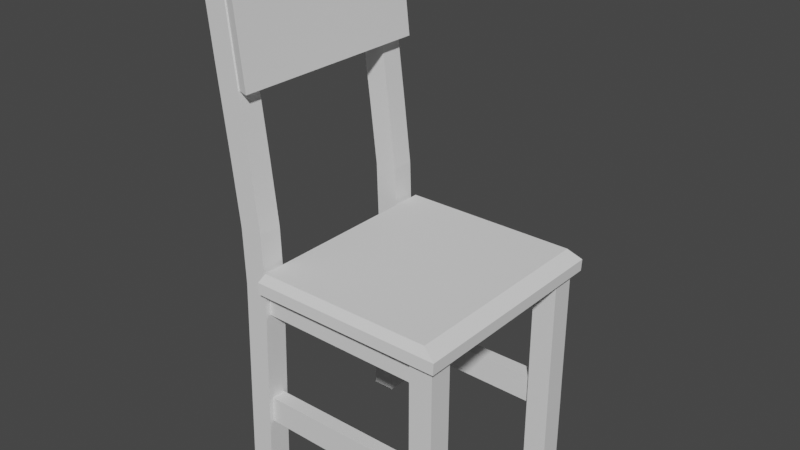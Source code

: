 # Source: Table_Chair_01.blend  (saved by Blender 2.80.75; exported with 4.5.12 LTS)
import bpy
from mathutils import Matrix  # noqa: F401  (used for matrix-valued properties, if any)

bpy.ops.wm.read_factory_settings(use_empty=True)
scene = bpy.context.scene
scene.name = 'Scene'

# ---- collections
col_collection = bpy.data.collections.new('Collection'); scene.collection.children.link(col_collection)

# ---- materials (node trees are filled in below, after node groups)
mat_material_001 = bpy.data.materials.new('Material.001')
mat_material_001.alpha_threshold = 0.0
mat_material_001.use_transparent_shadow = False
mat_material_001.line_color = (0.0, 0.0, 0.0, 1.0)
mat_material = bpy.data.materials.new('Material')
mat_material.alpha_threshold = 0.0
mat_material.use_transparent_shadow = False
mat_material.line_color = (0.0, 0.0, 0.0, 1.0)
mat_material_003 = bpy.data.materials.new('Material.003')
mat_material_003.alpha_threshold = 0.0
mat_material_003.use_transparent_shadow = False
mat_material_003.line_color = (0.0, 0.0, 0.0, 1.0)
mat_material_002 = bpy.data.materials.new('Material.002')
mat_material_002.alpha_threshold = 0.0
mat_material_002.use_transparent_shadow = False
mat_material_002.line_color = (0.0, 0.0, 0.0, 1.0)

# ---- material node trees
mat_material_001.use_nodes = True; mat_material_001.node_tree.nodes.clear()
_N = mat_material_001.node_tree.nodes; _L = mat_material_001.node_tree.links
n0 = _N.new('ShaderNodeOutputMaterial'); n0.name = 'Material Output'; n0.location = (300, 300)
n1 = _N.new('ShaderNodeBsdfPrincipled'); n1.name = 'Principled BSDF'; n1.location = (10, 300)
n1.distribution = 'GGX'
n1.subsurface_method = 'BURLEY'
n1.inputs[2].default_value = 0.4
n1.inputs[3].default_value = 1.45
n1.inputs[27].default_value = (0.0, 0.0, 0.0, 1.0)
n1.inputs[28].default_value = 1.0
_L.new(n1.outputs[0], n0.inputs[0])
n0.is_active_output = True
mat_material.use_nodes = True; mat_material.node_tree.nodes.clear()
_N = mat_material.node_tree.nodes; _L = mat_material.node_tree.links
n0 = _N.new('ShaderNodeOutputMaterial'); n0.name = 'Material Output'; n0.location = (300, 300)
n1 = _N.new('ShaderNodeBsdfPrincipled'); n1.name = 'Principled BSDF'; n1.location = (10, 300)
n1.distribution = 'GGX'
n1.subsurface_method = 'BURLEY'
n1.inputs[2].default_value = 0.4
n1.inputs[3].default_value = 1.45
n1.inputs[27].default_value = (0.0, 0.0, 0.0, 1.0)
n1.inputs[28].default_value = 1.0
_L.new(n1.outputs[0], n0.inputs[0])
n0.is_active_output = True
mat_material_003.use_nodes = True; mat_material_003.node_tree.nodes.clear()
_N = mat_material_003.node_tree.nodes; _L = mat_material_003.node_tree.links
n0 = _N.new('ShaderNodeOutputMaterial'); n0.name = 'Material Output'; n0.location = (300, 300)
n1 = _N.new('ShaderNodeBsdfPrincipled'); n1.name = 'Principled BSDF'; n1.location = (10, 300)
n1.distribution = 'GGX'
n1.subsurface_method = 'BURLEY'
n1.inputs[2].default_value = 0.4
n1.inputs[3].default_value = 1.45
n1.inputs[27].default_value = (0.0, 0.0, 0.0, 1.0)
n1.inputs[28].default_value = 1.0
_L.new(n1.outputs[0], n0.inputs[0])
n0.is_active_output = True
mat_material_002.use_nodes = True; mat_material_002.node_tree.nodes.clear()
_N = mat_material_002.node_tree.nodes; _L = mat_material_002.node_tree.links
n0 = _N.new('ShaderNodeOutputMaterial'); n0.name = 'Material Output'; n0.location = (300, 300)
n1 = _N.new('ShaderNodeBsdfPrincipled'); n1.name = 'Principled BSDF'; n1.location = (10, 300)
n1.distribution = 'GGX'
n1.subsurface_method = 'BURLEY'
n1.inputs[2].default_value = 0.4
n1.inputs[3].default_value = 1.45
n1.inputs[27].default_value = (0.0, 0.0, 0.0, 1.0)
n1.inputs[28].default_value = 1.0
_L.new(n1.outputs[0], n0.inputs[0])
n0.is_active_output = True

# ---- world
world_world = bpy.data.worlds.new('World'); scene.world = world_world
world_world.use_nodes = True; world_world.node_tree.nodes.clear()
_N = world_world.node_tree.nodes; _L = world_world.node_tree.links
n0 = _N.new('ShaderNodeOutputWorld'); n0.name = 'World Output'; n0.location = (300, 300)
n1 = _N.new('ShaderNodeBackground'); n1.name = 'Background'; n1.location = (10, 300)
n1.inputs[0].default_value = (0.05088, 0.05088, 0.05088, 1.0)
_L.new(n1.outputs[0], n0.inputs[0])
n0.is_active_output = True
world_world.color = (0.05088, 0.05088, 0.05088)
world_world.use_sun_shadow = False
world_world.sun_shadow_jitter_overblur = 0.0

# ---- meshes
me_cube_002 = bpy.data.meshes.new('Cube.002')
me_cube_002.from_pydata([(-9.244, 8.333, 7.214), (-9.244, 7.143, 7.214), (-9.245, 8.333, 9.699), (-9.245, 7.143, 9.699), (5.194, 7.143, 7.29), (5.194, 8.333, 7.29), (5.267, 7.143, 9.594), (5.267, 8.333, 9.594), (-9.248, 8.738, 14.85), (-9.239, 8.738, -2.887), (-9.248, 6.738, 14.85), (-9.239, 6.738, -2.887), (-11.25, 8.738, 14.85), (-11.24, 8.738, -2.887), (-11.25, 6.738, 14.85), (-11.24, 6.738, -2.887), (-9.244, 8.738, 7.214), (-11.24, 6.738, 7.214), (-9.244, 6.738, 7.214), (-11.24, 8.738, 7.214), (-11.25, 6.738, 9.699), (-9.245, 8.738, 9.699), (-9.245, 6.738, 9.699), (-11.25, 8.738, 9.699), (-9.24, 8.738, -0.53), (-9.24, 6.738, -0.53), (-11.24, 8.738, -0.53), (-11.24, 6.738, -0.53), (7.434, 8.738, 14.85), (6.871, 8.738, -2.887), (7.434, 6.738, 14.85), (6.871, 6.738, -2.887), (5.434, 8.738, 14.85), (4.871, 8.738, -2.887), (5.434, 6.738, 14.85), (4.871, 6.738, -2.887), (5.027, 8.738, -7.642), (5.027, 6.738, -7.642), (7.027, 8.738, -7.642), (7.027, 6.738, -7.642), (5.676, 8.738, -13.18), (5.676, 6.738, -13.18), (7.676, 8.738, -13.18), (7.676, 6.738, -13.18), (6.56, 8.738, -20.19), (6.56, 6.738, -20.19), (8.56, 8.738, -20.19), (8.56, 6.738, -20.19), (7.599, 8.738, -29.03), (7.599, 6.738, -29.03), (9.599, 8.738, -29.03), (9.599, 6.738, -29.03), (7.194, 8.738, 7.29), (5.194, 6.738, 7.29), (7.194, 6.738, 7.29), (5.194, 8.738, 7.29), (5.267, 6.738, 9.594), (7.267, 8.738, 9.594), (7.267, 6.738, 9.594), (5.267, 8.738, 9.594), (6.938, 8.738, -0.6085), (6.938, 6.738, -0.6085), (4.938, 8.738, -0.6085), (4.938, 6.738, -0.6085), (-9.239, 8.308, -2.887), (-9.239, 7.169, -2.887), (-9.24, 8.308, -0.53), (-9.24, 7.169, -0.53), (4.871, 8.308, -2.887), (4.871, 7.169, -2.887), (4.938, 8.308, -0.6085), (4.938, 7.169, -0.6085), (-9.244, -7.143, 7.214), (-9.244, -8.333, 7.214), (-9.245, -7.143, 9.699), (-9.245, -8.333, 9.699), (5.194, -8.333, 7.29), (5.194, -7.143, 7.29), (5.267, -8.333, 9.594), (5.267, -7.143, 9.594), (-9.248, -6.738, 14.85), (-9.239, -6.738, -2.887), (-9.248, -8.738, 14.85), (-9.239, -8.738, -2.887), (-11.25, -6.738, 14.85), (-11.24, -6.738, -2.887), (-11.25, -8.738, 14.85), (-11.24, -8.738, -2.887), (-9.244, -6.738, 7.214), (-11.24, -8.738, 7.214), (-9.244, -8.738, 7.214), (-11.24, -6.738, 7.214), (-11.25, -8.738, 9.699), (-9.245, -6.738, 9.699), (-9.245, -8.738, 9.699), (-11.25, -6.738, 9.699), (-9.24, -6.738, -0.53), (-9.24, -8.738, -0.53), (-11.24, -6.738, -0.53), (-11.24, -8.738, -0.53), (7.434, -6.738, 14.85), (6.871, -6.738, -2.887), (7.434, -8.738, 14.85), (6.871, -8.738, -2.887), (5.434, -6.738, 14.85), (4.871, -6.738, -2.887), (5.434, -8.738, 14.85), (4.871, -8.738, -2.887), (5.027, -6.738, -7.642), (5.027, -8.738, -7.642), (7.027, -6.738, -7.642), (7.027, -8.738, -7.642), (5.676, -6.738, -13.18), (5.676, -8.738, -13.18), (7.676, -6.738, -13.18), (7.676, -8.738, -13.18), (6.56, -6.738, -20.19), (6.56, -8.738, -20.19), (8.56, -6.738, -20.19), (8.56, -8.738, -20.19), (7.599, -6.738, -29.03), (7.599, -8.738, -29.03), (9.599, -6.738, -29.03), (9.599, -8.738, -29.03), (7.194, -6.738, 7.29), (5.194, -8.738, 7.29), (7.194, -8.738, 7.29), (5.194, -6.738, 7.29), (5.267, -8.738, 9.594), (7.267, -6.738, 9.594), (7.267, -8.738, 9.594), (5.267, -6.738, 9.594), (6.938, -6.738, -0.6085), (6.938, -8.738, -0.6085), (4.938, -6.738, -0.6085), (4.938, -8.738, -0.6085), (-9.239, -7.169, -2.887), (-9.239, -8.308, -2.887), (-9.24, -7.169, -0.53), (-9.24, -8.308, -0.53), (4.871, -7.169, -2.887), (4.871, -8.308, -2.887), (4.938, -7.169, -0.6085), (4.938, -8.308, -0.6085)], [], [(1, 4, 6, 3), (0, 5, 4, 1), (3, 6, 7, 2), (2, 7, 5, 0), (8, 12, 14, 10), (22, 10, 14, 20), (20, 14, 12, 23), (13, 9, 11, 15), (21, 8, 10, 22), (23, 12, 8, 21), (26, 19, 16, 24), (24, 16, 18, 25), (27, 17, 19, 26), (25, 18, 17, 27), (19, 23, 21, 16), (17, 20, 23, 19), (18, 22, 20, 17), (11, 25, 27, 15), (15, 27, 26, 13), (13, 26, 24, 9), (28, 32, 34, 30), (58, 30, 34, 56), (56, 34, 32, 59), (33, 29, 38, 36), (57, 28, 30, 58), (59, 32, 28, 57), (39, 37, 41, 43), (31, 35, 37, 39), (35, 33, 36, 37), (29, 31, 39, 38), (42, 43, 47, 46), (37, 36, 40, 41), (38, 39, 43, 42), (36, 38, 42, 40), (44, 46, 50, 48), (40, 42, 46, 44), (43, 41, 45, 47), (41, 40, 44, 45), (48, 50, 51, 49), (47, 45, 49, 51), (45, 44, 48, 49), (46, 47, 51, 50), (62, 55, 52, 60), (60, 52, 54, 61), (63, 53, 55, 62), (61, 54, 53, 63), (55, 59, 57, 52), (52, 57, 58, 54), (54, 58, 56, 53), (31, 61, 63, 35), (29, 60, 61, 31), (33, 62, 60, 29), (65, 69, 71, 67), (64, 68, 69, 65), (67, 71, 70, 66), (66, 70, 68, 64), (9, 24, 25, 66, 64, 11), (11, 64, 65, 67, 66, 25), (0, 16, 21, 2), (1, 3, 22, 18), (6, 4, 53, 56), (5, 7, 59, 55), (33, 68, 70, 62), (63, 71, 69, 35), (73, 76, 78, 75), (72, 77, 76, 73), (75, 78, 79, 74), (74, 79, 77, 72), (80, 84, 86, 82), (94, 82, 86, 92), (92, 86, 84, 95), (85, 81, 83, 87), (93, 80, 82, 94), (95, 84, 80, 93), (98, 91, 88, 96), (96, 88, 90, 97), (99, 89, 91, 98), (97, 90, 89, 99), (91, 95, 93, 88), (89, 92, 95, 91), (90, 94, 92, 89), (83, 97, 99, 87), (87, 99, 98, 85), (85, 98, 96, 81), (100, 104, 106, 102), (130, 102, 106, 128), (128, 106, 104, 131), (105, 101, 110, 108), (129, 100, 102, 130), (131, 104, 100, 129), (111, 109, 113, 115), (103, 107, 109, 111), (107, 105, 108, 109), (101, 103, 111, 110), (114, 115, 119, 118), (109, 108, 112, 113), (110, 111, 115, 114), (108, 110, 114, 112), (116, 118, 122, 120), (112, 114, 118, 116), (115, 113, 117, 119), (113, 112, 116, 117), (120, 122, 123, 121), (119, 117, 121, 123), (117, 116, 120, 121), (118, 119, 123, 122), (134, 127, 124, 132), (132, 124, 126, 133), (135, 125, 127, 134), (133, 126, 125, 135), (127, 131, 129, 124), (124, 129, 130, 126), (126, 130, 128, 125), (103, 133, 135, 107), (101, 132, 133, 103), (105, 134, 132, 101), (137, 141, 143, 139), (136, 140, 141, 137), (139, 143, 142, 138), (138, 142, 140, 136), (81, 96, 97, 138, 136, 83), (83, 136, 137, 139, 138, 97), (72, 88, 93, 74), (73, 75, 94, 90), (78, 76, 125, 128), (77, 79, 131, 127), (105, 140, 142, 134), (135, 143, 141, 107)])
me_cube_002.polygons.foreach_set('material_index', [0, 0, 0, 0, 0, 0, 0, 0, 0, 0, 0, 0, 0, 0, 0, 0, 0, 0, 0, 0, 1, 1, 1, 1, 1, 1, 1, 1, 1, 1, 1, 1, 1, 1, 1, 1, 1, 1, 1, 1, 1, 1, 1, 1, 1, 1, 1, 1, 1, 1, 1, 1, 0, 0, 0, 0, 0, 0, 0, 0, 0, 0, 1, 1, 2, 2, 2, 2, 2, 2, 2, 2, 2, 2, 2, 2, 2, 2, 2, 2, 2, 2, 2, 2, 3, 3, 3, 3, 3, 3, 3, 3, 3, 3, 3, 3, 3, 3, 3, 3, 3, 3, 3, 3, 3, 3, 3, 3, 3, 3, 3, 3, 3, 3, 3, 3, 2, 2, 2, 2, 2, 2, 2, 2, 2, 2, 3, 3])
_uv = me_cube_002.uv_layers.new(name='UVMap')
_uv.uv.foreach_set('vector', [0.4236, 0.3849, 0.4262, 0.1866, 0.459, 0.1858, 0.459, 0.3852, 0.6822, 0.3852, 0.6822, 0.5835, 0.6652, 0.5835, 0.6652, 0.3852, 0.6455, 0.1858, 0.6455, 0.3852, 0.6286, 0.3852, 0.6286, 0.1858, 0.459, 0.3852, 0.459, 0.5846, 0.4262, 0.5838, 0.4236, 0.3854, 0.3951, 0.7117, 0.3951, 0.6842, 0.4236, 0.6842, 0.4236, 0.7117, 0.5228, 0.456, 0.5228, 0.3852, 0.5513, 0.3852, 0.5513, 0.456, 0.6083, 0.456, 0.6083, 0.3852, 0.6368, 0.3852, 0.6368, 0.456, 0.5798, 0.7114, 0.5798, 0.6839, 0.6083, 0.6839, 0.6083, 0.7114, 0.5798, 0.629, 0.5798, 0.6998, 0.5513, 0.6998, 0.5513, 0.629, 0.4944, 0.456, 0.4944, 0.3852, 0.5228, 0.3852, 0.5228, 0.456, 0.4944, 0.5966, 0.4944, 0.4902, 0.5228, 0.4902, 0.5228, 0.5966, 0.4236, 0.5778, 0.4236, 0.6842, 0.3951, 0.6842, 0.3951, 0.5778, 0.6083, 0.5965, 0.6083, 0.4901, 0.6368, 0.4901, 0.6368, 0.5965, 0.5228, 0.5966, 0.5228, 0.4902, 0.5513, 0.4902, 0.5513, 0.5966, 0.4944, 0.4902, 0.4944, 0.456, 0.5228, 0.456, 0.5228, 0.4902, 0.6083, 0.4901, 0.6083, 0.456, 0.6368, 0.456, 0.6368, 0.4901, 0.5228, 0.4902, 0.5228, 0.456, 0.5513, 0.456, 0.5513, 0.4902, 0.5228, 0.629, 0.5228, 0.5966, 0.5513, 0.5966, 0.5513, 0.6289, 0.6083, 0.6289, 0.6083, 0.5965, 0.6368, 0.5965, 0.6368, 0.6289, 0.4944, 0.6289, 0.4944, 0.5966, 0.5228, 0.5966, 0.5228, 0.629, 0.4236, 0.693, 0.4521, 0.693, 0.4521, 0.7205, 0.4236, 0.7205, 0.2036, 0.7173, 0.2096, 0.7894, 0.1812, 0.7908, 0.1751, 0.7187, 0.6083, 0.7012, 0.6083, 0.6289, 0.6368, 0.6289, 0.6368, 0.7012, 0.2108, 0.4289, 0.2392, 0.4302, 0.2381, 0.4956, 0.2096, 0.4942, 0.3666, 0.7169, 0.3666, 0.7892, 0.3382, 0.7892, 0.3382, 0.7169, 0.2252, 0.2579, 0.2312, 0.1858, 0.2597, 0.1871, 0.2536, 0.2592, 0.1881, 0.481, 0.1596, 0.4823, 0.165, 0.4059, 0.1934, 0.4046, 0.1892, 0.5463, 0.1607, 0.5477, 0.1596, 0.4823, 0.1881, 0.481, 0.3951, 0.5454, 0.3666, 0.5454, 0.3666, 0.4801, 0.3951, 0.4801, 0.3666, 0.5456, 0.3382, 0.5456, 0.3382, 0.4802, 0.3666, 0.4802, 0.3666, 0.404, 0.3382, 0.404, 0.3382, 0.3074, 0.3666, 0.3074, 0.3951, 0.4801, 0.3666, 0.4801, 0.3666, 0.4039, 0.3951, 0.4039, 0.3666, 0.4802, 0.3382, 0.4802, 0.3382, 0.404, 0.3666, 0.404, 0.2096, 0.4942, 0.2381, 0.4956, 0.2434, 0.572, 0.215, 0.5706, 0.2226, 0.6675, 0.2511, 0.6688, 0.2597, 0.7908, 0.2312, 0.7894, 0.215, 0.5706, 0.2434, 0.572, 0.2511, 0.6688, 0.2226, 0.6675, 0.1934, 0.4046, 0.165, 0.4059, 0.1726, 0.3091, 0.2011, 0.3077, 0.3951, 0.4039, 0.3666, 0.4039, 0.3666, 0.3074, 0.3951, 0.3074, 0.5798, 0.6839, 0.5798, 0.6564, 0.6083, 0.6564, 0.6083, 0.6839, 0.2011, 0.3077, 0.1726, 0.3091, 0.1812, 0.1871, 0.2096, 0.1858, 0.3951, 0.3074, 0.3666, 0.3074, 0.3666, 0.1858, 0.3951, 0.1858, 0.3666, 0.3074, 0.3382, 0.3074, 0.3382, 0.1858, 0.3666, 0.1858, 0.2133, 0.3976, 0.2225, 0.2894, 0.2509, 0.2908, 0.2418, 0.399, 0.3666, 0.5769, 0.3666, 0.6853, 0.3382, 0.6853, 0.3382, 0.5769, 0.4236, 0.693, 0.4236, 0.5846, 0.4521, 0.5846, 0.4521, 0.693, 0.1917, 0.5776, 0.2009, 0.6858, 0.1725, 0.6871, 0.1633, 0.5789, 0.2225, 0.2894, 0.2252, 0.2579, 0.2536, 0.2592, 0.2509, 0.2908, 0.3666, 0.6853, 0.3666, 0.7169, 0.3382, 0.7169, 0.3382, 0.6853, 0.2009, 0.6858, 0.2036, 0.7173, 0.1751, 0.7187, 0.1725, 0.6871, 0.1892, 0.5463, 0.1917, 0.5776, 0.1633, 0.5789, 0.1607, 0.5477, 0.3666, 0.5456, 0.3666, 0.5769, 0.3382, 0.5769, 0.3382, 0.5456, 0.2108, 0.4289, 0.2133, 0.3976, 0.2418, 0.399, 0.2392, 0.4302, 0.5615, 0.3804, 0.5626, 0.1865, 0.595, 0.1858, 0.595, 0.3806, 0.6956, 0.3796, 0.6956, 0.1858, 0.7119, 0.1858, 0.7119, 0.3796, 0.6956, 0.1858, 0.6956, 0.3806, 0.6794, 0.3806, 0.6794, 0.1858, 0.6286, 0.1858, 0.6286, 0.3806, 0.5962, 0.3798, 0.595, 0.186, 0.4236, 0.5454, 0.4236, 0.5778, 0.3951, 0.5778, 0.4175, 0.5778, 0.4175, 0.5454, 0.3951, 0.5454, 0.3951, 0.5454, 0.4175, 0.5454, 0.4012, 0.5454, 0.4012, 0.5778, 0.4175, 0.5778, 0.3951, 0.5778, 0.4875, 0.6187, 0.4932, 0.6187, 0.4932, 0.6528, 0.4875, 0.6528, 0.4578, 0.6187, 0.4578, 0.6529, 0.4521, 0.6529, 0.4521, 0.6187, 0.6548, 0.6564, 0.6548, 0.688, 0.649, 0.688, 0.649, 0.6564, 0.6548, 0.688, 0.6548, 0.6564, 0.6605, 0.6564, 0.6605, 0.688, 0.4936, 0.6841, 0.4875, 0.6841, 0.4875, 0.6528, 0.4936, 0.6528, 0.4521, 0.6529, 0.4582, 0.6529, 0.4582, 0.6841, 0.4521, 0.6841, 0.459, 0.3849, 0.4616, 0.1866, 0.4944, 0.1858, 0.4944, 0.3852, 0.6794, 0.1858, 0.6794, 0.3842, 0.6625, 0.3842, 0.6625, 0.1858, 0.6455, 0.3852, 0.6455, 0.1858, 0.6625, 0.1858, 0.6625, 0.3852, 0.459, 0.5846, 0.4606, 0.3852, 0.4934, 0.3862, 0.4944, 0.5846, 0.6368, 0.6289, 0.6652, 0.6289, 0.6652, 0.6564, 0.6368, 0.6564, 0.5798, 0.456, 0.5798, 0.3852, 0.6083, 0.3852, 0.6083, 0.456, 0.6368, 0.456, 0.6368, 0.3852, 0.6652, 0.3852, 0.6652, 0.456, 0.5798, 0.6564, 0.5798, 0.629, 0.6083, 0.629, 0.6083, 0.6564, 0.5228, 0.6998, 0.5228, 0.629, 0.5513, 0.629, 0.5513, 0.6998, 0.5798, 0.5581, 0.5798, 0.629, 0.5513, 0.6289, 0.5513, 0.5581, 0.5798, 0.4176, 0.5798, 0.524, 0.5513, 0.524, 0.5513, 0.4176, 0.3666, 0.6518, 0.3666, 0.5454, 0.3951, 0.5454, 0.3951, 0.6518, 0.6368, 0.5965, 0.6368, 0.4901, 0.6652, 0.4901, 0.6652, 0.5965, 0.5798, 0.5966, 0.5798, 0.4902, 0.6083, 0.4902, 0.6083, 0.5966, 0.5798, 0.524, 0.5798, 0.5581, 0.5513, 0.5581, 0.5513, 0.524, 0.6368, 0.4901, 0.6368, 0.456, 0.6652, 0.456, 0.6652, 0.4901, 0.5798, 0.4902, 0.5798, 0.456, 0.6083, 0.456, 0.6083, 0.4902, 0.5798, 0.629, 0.5798, 0.5966, 0.6083, 0.5966, 0.6083, 0.6289, 0.6368, 0.6289, 0.6368, 0.5965, 0.6652, 0.5965, 0.6652, 0.6289, 0.5798, 0.3852, 0.5798, 0.4176, 0.5513, 0.4176, 0.5513, 0.3852, 0.4875, 0.7205, 0.459, 0.7205, 0.459, 0.693, 0.4875, 0.693, 0.1536, 0.7173, 0.1596, 0.7894, 0.1312, 0.7908, 0.1251, 0.7187, 0.4944, 0.7012, 0.4944, 0.629, 0.5228, 0.629, 0.5228, 0.7012, 0.2608, 0.4289, 0.2892, 0.4302, 0.2881, 0.4956, 0.2597, 0.4942, 0.3097, 0.258, 0.3097, 0.1858, 0.3382, 0.1858, 0.3382, 0.258, 0.2752, 0.2579, 0.2812, 0.1858, 0.3097, 0.1871, 0.3036, 0.2592, 0.1381, 0.481, 0.1096, 0.4823, 0.115, 0.4059, 0.1434, 0.4046, 0.1392, 0.5463, 0.1107, 0.5477, 0.1096, 0.4823, 0.1381, 0.481, 0.4236, 0.5454, 0.3951, 0.5454, 0.3951, 0.4801, 0.4236, 0.4801, 0.3097, 0.4294, 0.3382, 0.4294, 0.3382, 0.4947, 0.3097, 0.4947, 0.3097, 0.5709, 0.3382, 0.5709, 0.3382, 0.6675, 0.3097, 0.6675, 0.4236, 0.4801, 0.3951, 0.4801, 0.3951, 0.4039, 0.4236, 0.4039, 0.3097, 0.4947, 0.3382, 0.4947, 0.3382, 0.5709, 0.3097, 0.5709, 0.2597, 0.4942, 0.2881, 0.4956, 0.2935, 0.572, 0.265, 0.5706, 0.2727, 0.6675, 0.3011, 0.6688, 0.3097, 0.7908, 0.2812, 0.7894, 0.265, 0.5706, 0.2935, 0.572, 0.3011, 0.6688, 0.2727, 0.6675, 0.1434, 0.4046, 0.115, 0.4059, 0.1226, 0.3091, 0.151, 0.3077, 0.4236, 0.4039, 0.3951, 0.4039, 0.3951, 0.3074, 0.4236, 0.3074, 0.3666, 0.7117, 0.3666, 0.6842, 0.3951, 0.6842, 0.3951, 0.7117, 0.151, 0.3077, 0.1226, 0.3091, 0.1312, 0.1871, 0.1596, 0.1858, 0.4236, 0.3074, 0.3951, 0.3074, 0.3951, 0.1858, 0.4236, 0.1858, 0.3097, 0.6675, 0.3382, 0.6675, 0.3382, 0.7892, 0.3097, 0.7892, 0.2633, 0.3976, 0.2725, 0.2894, 0.301, 0.2908, 0.2918, 0.399, 0.3097, 0.3981, 0.3097, 0.2896, 0.3382, 0.2896, 0.3382, 0.3981, 0.459, 0.693, 0.459, 0.5846, 0.4875, 0.5846, 0.4875, 0.693, 0.1417, 0.5776, 0.1509, 0.6858, 0.1225, 0.6871, 0.1133, 0.5789, 0.2725, 0.2894, 0.2752, 0.2579, 0.3036, 0.2592, 0.301, 0.2908, 0.3097, 0.2896, 0.3097, 0.258, 0.3382, 0.258, 0.3382, 0.2896, 0.1509, 0.6858, 0.1536, 0.7173, 0.1251, 0.7187, 0.1225, 0.6871, 0.1392, 0.5463, 0.1417, 0.5776, 0.1133, 0.5789, 0.1107, 0.5477, 0.3097, 0.4294, 0.3097, 0.3981, 0.3382, 0.3981, 0.3382, 0.4294, 0.2608, 0.4289, 0.2633, 0.3976, 0.2918, 0.399, 0.2892, 0.4302, 0.5279, 0.3804, 0.529, 0.1865, 0.5615, 0.1858, 0.5615, 0.3806, 0.7146, 0.3852, 0.7146, 0.579, 0.6984, 0.579, 0.6984, 0.3852, 0.6822, 0.58, 0.6822, 0.3852, 0.6984, 0.3852, 0.6984, 0.58, 0.5279, 0.1858, 0.5279, 0.3806, 0.4955, 0.3798, 0.4944, 0.186, 0.3666, 0.6842, 0.3666, 0.6518, 0.3951, 0.6518, 0.3728, 0.6518, 0.3728, 0.6842, 0.3951, 0.6842, 0.3951, 0.6842, 0.3728, 0.6842, 0.389, 0.6842, 0.389, 0.6518, 0.3728, 0.6518, 0.3951, 0.6518, 0.4521, 0.5846, 0.4578, 0.5846, 0.4578, 0.6187, 0.4521, 0.6187, 0.4932, 0.5846, 0.4932, 0.6187, 0.4875, 0.6187, 0.4875, 0.5846, 0.4932, 0.6841, 0.4932, 0.7158, 0.4875, 0.7158, 0.4875, 0.6841, 0.4521, 0.7158, 0.4521, 0.6841, 0.4578, 0.6841, 0.4578, 0.7158, 0.6429, 0.6877, 0.6368, 0.6877, 0.6368, 0.6564, 0.6429, 0.6564, 0.6429, 0.6564, 0.649, 0.6564, 0.649, 0.6877, 0.6429, 0.6877])
me_cube_002.materials.append(mat_material_001)
me_cube_002.materials.append(mat_material)
me_cube_002.materials.append(mat_material_003)
me_cube_002.materials.append(mat_material_002)
me_cube_002.use_remesh_preserve_volume = False
me_cube_002.use_remesh_preserve_attributes = False
me_cube_002.use_mirror_vertex_groups = False
me_cube_002.update()
me_cube_004 = bpy.data.meshes.new('Cube.004')
me_cube_004.from_pydata([(-0.5193, -10.84, -9.816), (-0.4744, -10.33, -7.816), (-0.5193, 10.84, -9.816), (-0.4744, 10.34, -7.816), (1.481, -10.84, -9.816), (1.348, -10.33, -7.816), (1.481, 10.84, -9.816), (1.348, 10.34, -7.816), (-0.5193, -10.84, -8.646), (-0.5193, 10.84, -8.646), (1.487, 10.84, -8.646), (1.487, -10.84, -8.646), (-0.7211, -9.894, 8.359), (-0.8317, -9.894, 17.68), (-0.7211, 9.883, 8.359), (-0.8317, 9.883, 17.68), (-0.5669, -10.37, 8.373), (-0.6829, -10.37, 18.14), (-0.5669, 10.36, 8.373), (-0.6829, 10.36, 18.14)], [], [(8, 1, 3, 9), (9, 3, 7, 10), (10, 7, 5, 11), (11, 5, 1, 8), (7, 3, 1, 5), (4, 11, 8, 0), (6, 10, 11, 4), (2, 9, 10, 6), (0, 8, 9, 2), (12, 13, 15, 14), (14, 15, 19, 18), (18, 19, 17, 16), (16, 17, 13, 12), (14, 18, 16, 12), (19, 15, 13, 17)])
_uv = me_cube_004.uv_layers.new(name='UVMap')
_uv.uv.foreach_set('vector', [0.825, 0.2181, 0.8393, 0.2437, 0.8429, 0.557, 0.8277, 0.5821, 0.8277, 0.5821, 0.8429, 0.557, 0.8727, 0.5598, 0.8875, 0.581, 0.8875, 0.581, 0.8727, 0.5598, 0.8697, 0.2417, 0.885, 0.2208, 0.885, 0.2208, 0.8697, 0.2417, 0.8393, 0.2437, 0.825, 0.2181, 0.8727, 0.5598, 0.8429, 0.557, 0.8393, 0.2437, 0.8697, 0.2417, 0.9112, 0.1689, 0.885, 0.2208, 0.825, 0.2181, 0.8018, 0.1807, 0.9112, 0.6319, 0.8875, 0.581, 0.885, 0.2208, 0.9112, 0.1689, 0.8025, 0.6206, 0.8277, 0.5821, 0.8875, 0.581, 0.9112, 0.6319, 0.8018, 0.1807, 0.825, 0.2181, 0.8277, 0.5821, 0.8025, 0.6206, 0.7783, 0.6797, 0.8545, 0.6797, 0.8545, 0.7559, 0.7783, 0.7559, 0.7783, 0.7559, 0.8545, 0.7559, 0.8545, 0.832, 0.7783, 0.832, 0.7783, 0.832, 0.8545, 0.832, 0.8545, 0.9082, 0.7783, 0.9082, 0.7783, 0.9082, 0.8545, 0.9082, 0.8545, 0.9844, 0.7783, 0.9844, 0.7021, 0.832, 0.7783, 0.832, 0.7783, 0.9082, 0.7021, 0.9082, 0.8545, 0.832, 0.9307, 0.832, 0.9307, 0.9082, 0.8545, 0.9082])
me_cube_004.use_remesh_preserve_volume = False
me_cube_004.use_remesh_preserve_attributes = False
me_cube_004.use_mirror_vertex_groups = False
me_cube_004.update()

# ---- objects
ob_woodenchair = bpy.data.objects.new('WoodenChair', me_cube_002)
ob_woodenchair_1 = bpy.data.objects.new('WoodenChair_1', me_cube_004)

# ---- transforms, parenting, visibility, modifiers, constraints
ob_woodenchair.location = (-0.1387, -0.09723, -0.8465)
ob_woodenchair.scale = (-0.1218, -0.1218, -0.1218)
ob_woodenchair.lock_rotations_4d = False
ob_woodenchair.empty_display_type = 'ARROWS'
ob_woodenchair.lineart.crease_threshold = 0.0
ob_woodenchair_1.location = (-0.2131, -0.09443, 0.5389)
ob_woodenchair_1.scale = (1.019, 0.1052, 0.1052)
ob_woodenchair_1.lineart.crease_threshold = 0.0

# ---- collection membership
col_collection.objects.link(ob_woodenchair)
col_collection.objects.link(ob_woodenchair_1)

# ---- scene / render settings (as saved in the file)
scene.frame_start = 1; scene.frame_end = 250; scene.frame_set(1)
scene.render.engine = 'BLENDER_EEVEE_NEXT'
scene.cycles.use_denoising = False
scene.cycles.samples = 128
scene.cycles.sampling_pattern = 'TABULATED_SOBOL'
scene.cycles.use_adaptive_sampling = False
scene.cycles.use_light_tree = False
scene.view_settings.view_transform = 'Filmic'
bpy.context.view_layer.update()

# ---- added for rendering (the .blend has no active camera and no usable light): camera, sun
cam_auto = bpy.data.cameras.new('AutoCamera')
cam_auto.lens = 50.0
cam_auto.sensor_width = 36.0
cam_auto.clip_end = 1000.0
ob_auto_camera = bpy.data.objects.new('AutoCamera', cam_auto)
scene.collection.objects.link(ob_auto_camera)
ob_auto_camera.location = (5.89132, -7.16703, 4.7319)
ob_auto_camera.rotation_euler = (1.09748, -7.21219e-08, 0.694738)
scene.camera = ob_auto_camera
light_auto_sun = bpy.data.lights.new('AutoSun', 'SUN')
light_auto_sun.energy = 3.0
light_auto_sun.angle = 0.0523599
ob_auto_sun = bpy.data.objects.new('AutoSun', light_auto_sun)
scene.collection.objects.link(ob_auto_sun)
ob_auto_sun.rotation_euler = (0.872665, 0.174533, 0.523599)
bpy.context.view_layer.update()
